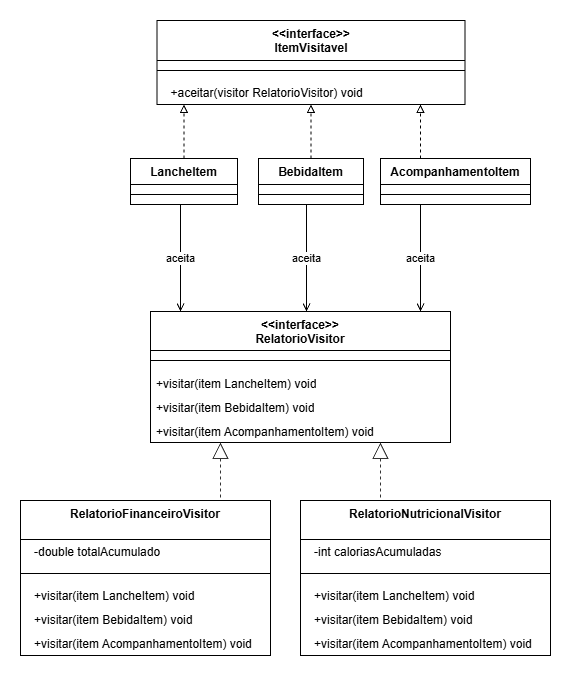

The diagram above was exported from draw.io. Its source (the exported page's mxGraphModel, read from the mxfile embedded in the PNG):
<mxGraphModel dx="1088" dy="574" grid="1" gridSize="10" guides="1" tooltips="1" connect="1" arrows="1" fold="1" page="1" pageScale="1" pageWidth="827" pageHeight="1169" math="0" shadow="0">
  <root>
    <mxCell id="0" />
    <mxCell id="1" parent="0" />
    <UserObject label="" mermaidData="{&#10;  &quot;data&quot;: &quot;classDiagram\n    class ItemVisitavel {\n        &lt;&lt;interface&gt;&gt;\n        +aceitar(visitor RelatorioVisitor) void\n    }\n    class LancheItem\n    class BebidaItem\n    class AcompanhamentoItem\n\n    class RelatorioVisitor {\n        &lt;&lt;interface&gt;&gt;\n        +visitar(item LancheItem) void\n        +visitar(item BebidaItem) void\n        +visitar(item AcompanhamentoItem) void\n    }\n    class RelatorioFinanceiroVisitor {\n        -double totalAcumulado\n        +visitar(item LancheItem) void\n        +visitar(item BebidaItem) void\n        +visitar(item AcompanhamentoItem) void\n    }\n    class RelatorioNutricionalVisitor {\n        -int caloriasAcumuladas\n        +visitar(item LancheItem) void\n        +visitar(item BebidaItem) void\n        +visitar(item AcompanhamentoItem) void\n    }\n\n    ItemVisitavel &lt;|.. LancheItem\n    ItemVisitavel &lt;|.. BebidaItem\n    ItemVisitavel &lt;|.. AcompanhamentoItem\n\n    RelatorioVisitor &lt;|.. RelatorioFinanceiroVisitor\n    RelatorioVisitor &lt;|.. RelatorioNutricionalVisitor\n\n    LancheItem ..&gt; RelatorioVisitor : aceita\n    BebidaItem ..&gt; RelatorioVisitor : aceita\n    AcompanhamentoItem ..&gt; RelatorioVisitor : aceita&quot;,&#10;  &quot;config&quot;: null&#10;}" id="47pzb93lYcYOmhsUQAcm-1">
      <mxCell connectable="0" parent="1" style="group;transparentBounds=1;editIcon=1;lockedGroup=0;groupPadding=20;" vertex="1">
        <mxGeometry height="825" width="850" as="geometry" />
      </mxCell>
    </UserObject>
    <UserObject label="&amp;lt;&amp;lt;interface&amp;gt;&amp;gt;&lt;br&gt;ItemVisitavel" mermaidId="n:ItemVisitavel" mermaidBaseStyle="swimlane;html=1;fontStyle=0;fontSize=16;align=center;verticalAlign=middle;horizontal=1;childLayout=stackLayout;startSize=72;horizontalStack=0;resizeParent=1;resizeParentMax=0;resizeLast=0;collapsible=0;marginTop=12;marginBottom=12;stackSpacing=0;swimlaneFillColor=light-dark(#ECECFF,#1f2020);whiteSpace=wrap;fillColor=light-dark(#ECECFF,#1f2020);strokeColor=light-dark(#9370DB,#cccccc);fontColor=light-dark(#333333,#cccccc);fontFamily=Trebuchet MS,Verdana,Arial,sans-serif;" mermaidBaseValue="«interface»&lt;br&gt;&lt;b&gt;ItemVisitavel&lt;/b&gt;" id="47pzb93lYcYOmhsUQAcm-2">
      <mxCell parent="47pzb93lYcYOmhsUQAcm-1" style="swimlane;align=center;verticalAlign=top;childLayout=stackLayout;horizontal=1;startSize=40;horizontalStack=0;resizeParent=1;resizeParentMax=0;resizeLast=0;collapsible=1;marginBottom=0;whiteSpace=wrap;html=1;" vertex="1">
        <mxGeometry height="84" width="308" x="286.5" y="90" as="geometry" />
      </mxCell>
    </UserObject>
    <mxCell id="47pzb93lYcYOmhsUQAcm-3" parent="47pzb93lYcYOmhsUQAcm-2" style="line;strokeWidth=1;fillColor=none;spacingLeft=3;spacingRight=3;rotatable=0;points=[];strokeColor=inherit;" vertex="1">
      <mxGeometry height="20" width="308" y="40" as="geometry" />
    </mxCell>
    <mxCell id="47pzb93lYcYOmhsUQAcm-4" parent="47pzb93lYcYOmhsUQAcm-2" style="text;strokeColor=none;fillColor=none;align=left;verticalAlign=middle;spacingLeft=12;spacingRight=12;overflow=hidden;rotatable=0;points=[[0,0.5],[1,0.5]];portConstraint=eastwest;" value="+aceitar(visitor RelatorioVisitor) void" vertex="1">
      <mxGeometry height="24" width="308" y="60" as="geometry" />
    </mxCell>
    <mxCell id="47pzb93lYcYOmhsUQAcm-76" edge="1" parent="47pzb93lYcYOmhsUQAcm-1" source="47pzb93lYcYOmhsUQAcm-5" style="edgeStyle=orthogonalEdgeStyle;rounded=0;orthogonalLoop=1;jettySize=auto;html=1;endArrow=block;endFill=0;dashed=1;" target="47pzb93lYcYOmhsUQAcm-2" value="">
      <mxGeometry relative="1" as="geometry">
        <Array as="points">
          <mxPoint x="313" y="190" />
          <mxPoint x="313" y="190" />
        </Array>
      </mxGeometry>
    </mxCell>
    <UserObject label="LancheItem" mermaidId="n:LancheItem" mermaidBaseStyle="swimlane;html=1;fontStyle=0;fontSize=16;align=center;verticalAlign=middle;horizontal=1;childLayout=stackLayout;startSize=48;horizontalStack=0;resizeParent=1;resizeParentMax=0;resizeLast=0;collapsible=0;marginTop=12;marginBottom=12;stackSpacing=0;swimlaneFillColor=light-dark(#ECECFF,#1f2020);whiteSpace=wrap;fillColor=light-dark(#ECECFF,#1f2020);strokeColor=light-dark(#9370DB,#cccccc);fontColor=light-dark(#333333,#cccccc);fontFamily=Trebuchet MS,Verdana,Arial,sans-serif;" mermaidBaseValue="&lt;b&gt;LancheItem&lt;/b&gt;" id="47pzb93lYcYOmhsUQAcm-5">
      <mxCell parent="47pzb93lYcYOmhsUQAcm-1" style="swimlane;align=center;verticalAlign=top;childLayout=stackLayout;horizontal=1;startSize=26;horizontalStack=0;resizeParent=1;resizeParentMax=0;resizeLast=0;collapsible=1;marginBottom=0;whiteSpace=wrap;html=1;" vertex="1">
        <mxGeometry height="46" width="107" x="260" y="228" as="geometry" />
      </mxCell>
    </UserObject>
    <mxCell id="47pzb93lYcYOmhsUQAcm-6" parent="47pzb93lYcYOmhsUQAcm-5" style="line;strokeWidth=1;fillColor=none;spacingLeft=3;spacingRight=3;rotatable=0;points=[];strokeColor=inherit;" vertex="1">
      <mxGeometry height="20" width="107" y="26" as="geometry" />
    </mxCell>
    <mxCell id="47pzb93lYcYOmhsUQAcm-77" edge="1" parent="47pzb93lYcYOmhsUQAcm-1" source="47pzb93lYcYOmhsUQAcm-7" style="edgeStyle=orthogonalEdgeStyle;rounded=0;orthogonalLoop=1;jettySize=auto;html=1;dashed=1;endArrow=block;endFill=0;" target="47pzb93lYcYOmhsUQAcm-2" value="">
      <mxGeometry relative="1" as="geometry" />
    </mxCell>
    <UserObject label="BebidaItem" mermaidId="n:BebidaItem" mermaidBaseStyle="swimlane;html=1;fontStyle=0;fontSize=16;align=center;verticalAlign=middle;horizontal=1;childLayout=stackLayout;startSize=48;horizontalStack=0;resizeParent=1;resizeParentMax=0;resizeLast=0;collapsible=0;marginTop=12;marginBottom=12;stackSpacing=0;swimlaneFillColor=light-dark(#ECECFF,#1f2020);whiteSpace=wrap;fillColor=light-dark(#ECECFF,#1f2020);strokeColor=light-dark(#9370DB,#cccccc);fontColor=light-dark(#333333,#cccccc);fontFamily=Trebuchet MS,Verdana,Arial,sans-serif;" mermaidBaseValue="&lt;b&gt;BebidaItem&lt;/b&gt;" id="47pzb93lYcYOmhsUQAcm-7">
      <mxCell parent="47pzb93lYcYOmhsUQAcm-1" style="swimlane;align=center;verticalAlign=top;childLayout=stackLayout;horizontal=1;startSize=26;horizontalStack=0;resizeParent=1;resizeParentMax=0;resizeLast=0;collapsible=1;marginBottom=0;whiteSpace=wrap;html=1;" vertex="1">
        <mxGeometry height="46" width="105" x="388" y="228" as="geometry" />
      </mxCell>
    </UserObject>
    <mxCell id="47pzb93lYcYOmhsUQAcm-8" parent="47pzb93lYcYOmhsUQAcm-7" style="line;strokeWidth=1;fillColor=none;spacingLeft=3;spacingRight=3;rotatable=0;points=[];strokeColor=inherit;" vertex="1">
      <mxGeometry height="20" width="105" y="26" as="geometry" />
    </mxCell>
    <mxCell id="47pzb93lYcYOmhsUQAcm-78" edge="1" parent="47pzb93lYcYOmhsUQAcm-1" source="47pzb93lYcYOmhsUQAcm-9" style="edgeStyle=orthogonalEdgeStyle;rounded=0;orthogonalLoop=1;jettySize=auto;html=1;endArrow=block;endFill=0;dashed=1;" target="47pzb93lYcYOmhsUQAcm-2" value="">
      <mxGeometry relative="1" as="geometry">
        <Array as="points">
          <mxPoint x="550" y="210" />
          <mxPoint x="550" y="210" />
        </Array>
      </mxGeometry>
    </mxCell>
    <UserObject label="AcompanhamentoItem" mermaidId="n:AcompanhamentoItem" mermaidBaseStyle="swimlane;html=1;fontStyle=0;fontSize=16;align=center;verticalAlign=middle;horizontal=1;childLayout=stackLayout;startSize=48;horizontalStack=0;resizeParent=1;resizeParentMax=0;resizeLast=0;collapsible=0;marginTop=12;marginBottom=12;stackSpacing=0;swimlaneFillColor=light-dark(#ECECFF,#1f2020);whiteSpace=wrap;fillColor=light-dark(#ECECFF,#1f2020);strokeColor=light-dark(#9370DB,#cccccc);fontColor=light-dark(#333333,#cccccc);fontFamily=Trebuchet MS,Verdana,Arial,sans-serif;" mermaidBaseValue="&lt;b&gt;AcompanhamentoItem&lt;/b&gt;" id="47pzb93lYcYOmhsUQAcm-9">
      <mxCell parent="47pzb93lYcYOmhsUQAcm-1" style="swimlane;align=center;verticalAlign=top;childLayout=stackLayout;horizontal=1;startSize=26;horizontalStack=0;resizeParent=1;resizeParentMax=0;resizeLast=0;collapsible=1;marginBottom=0;whiteSpace=wrap;html=1;" vertex="1">
        <mxGeometry height="46" width="150" x="510" y="228" as="geometry" />
      </mxCell>
    </UserObject>
    <mxCell id="47pzb93lYcYOmhsUQAcm-10" parent="47pzb93lYcYOmhsUQAcm-9" style="line;strokeWidth=1;fillColor=none;spacingLeft=3;spacingRight=3;rotatable=0;points=[];strokeColor=inherit;" vertex="1">
      <mxGeometry height="20" width="150" y="26" as="geometry" />
    </mxCell>
    <UserObject label="&amp;lt;&amp;lt;interface&amp;gt;&amp;gt;&lt;br&gt;RelatorioVisitor" mermaidId="n:RelatorioVisitor" mermaidBaseStyle="swimlane;html=1;fontStyle=0;fontSize=16;align=center;verticalAlign=middle;horizontal=1;childLayout=stackLayout;startSize=72;horizontalStack=0;resizeParent=1;resizeParentMax=0;resizeLast=0;collapsible=0;marginTop=12;marginBottom=12;stackSpacing=0;swimlaneFillColor=light-dark(#ECECFF,#1f2020);whiteSpace=wrap;fillColor=light-dark(#ECECFF,#1f2020);strokeColor=light-dark(#9370DB,#cccccc);fontColor=light-dark(#333333,#cccccc);fontFamily=Trebuchet MS,Verdana,Arial,sans-serif;" mermaidBaseValue="«interface»&lt;br&gt;&lt;b&gt;RelatorioVisitor&lt;/b&gt;" id="47pzb93lYcYOmhsUQAcm-11">
      <mxCell parent="47pzb93lYcYOmhsUQAcm-1" style="swimlane;align=center;verticalAlign=top;childLayout=stackLayout;horizontal=1;startSize=39;horizontalStack=0;resizeParent=1;resizeParentMax=0;resizeLast=0;collapsible=1;marginBottom=0;whiteSpace=wrap;html=1;" vertex="1">
        <mxGeometry height="131" width="300" x="280" y="381" as="geometry" />
      </mxCell>
    </UserObject>
    <mxCell id="47pzb93lYcYOmhsUQAcm-12" parent="47pzb93lYcYOmhsUQAcm-11" style="line;strokeWidth=1;fillColor=none;spacingLeft=3;spacingRight=3;rotatable=0;points=[];strokeColor=inherit;" vertex="1">
      <mxGeometry height="20" width="300" y="39" as="geometry" />
    </mxCell>
    <mxCell id="47pzb93lYcYOmhsUQAcm-13" parent="47pzb93lYcYOmhsUQAcm-11" style="text;strokeColor=none;fillColor=none;align=left;verticalAlign=top;spacingLeft=4;spacingRight=4;overflow=hidden;rotatable=0;points=[[0,0.5],[1,0.5]];portConstraint=eastwest;whiteSpace=wrap;html=1;" value="+visitar(item LancheItem) void" vertex="1">
      <mxGeometry height="24" width="300" y="59" as="geometry" />
    </mxCell>
    <mxCell id="47pzb93lYcYOmhsUQAcm-14" parent="47pzb93lYcYOmhsUQAcm-11" style="text;strokeColor=none;fillColor=none;align=left;verticalAlign=top;spacingLeft=4;spacingRight=4;overflow=hidden;rotatable=0;points=[[0,0.5],[1,0.5]];portConstraint=eastwest;whiteSpace=wrap;html=1;" value="+visitar(item BebidaItem) void" vertex="1">
      <mxGeometry height="24" width="300" y="83" as="geometry" />
    </mxCell>
    <mxCell id="47pzb93lYcYOmhsUQAcm-15" parent="47pzb93lYcYOmhsUQAcm-11" style="text;strokeColor=none;fillColor=none;align=left;verticalAlign=top;spacingLeft=4;spacingRight=4;overflow=hidden;rotatable=0;points=[[0,0.5],[1,0.5]];portConstraint=eastwest;whiteSpace=wrap;html=1;" value="+visitar(item AcompanhamentoItem) void" vertex="1">
      <mxGeometry height="24" width="300" y="107" as="geometry" />
    </mxCell>
    <UserObject label="RelatorioFinanceiroVisitor" mermaidId="n:RelatorioFinanceiroVisitor" mermaidBaseStyle="swimlane;html=1;fontStyle=0;fontSize=16;align=center;verticalAlign=middle;horizontal=1;childLayout=stackLayout;startSize=48;horizontalStack=0;resizeParent=1;resizeParentMax=0;resizeLast=0;collapsible=0;marginTop=12;marginBottom=12;stackSpacing=0;swimlaneFillColor=light-dark(#ECECFF,#1f2020);whiteSpace=wrap;fillColor=light-dark(#ECECFF,#1f2020);strokeColor=light-dark(#9370DB,#cccccc);fontColor=light-dark(#333333,#cccccc);fontFamily=Trebuchet MS,Verdana,Arial,sans-serif;" mermaidBaseValue="&lt;b&gt;RelatorioFinanceiroVisitor&lt;/b&gt;" id="47pzb93lYcYOmhsUQAcm-16">
      <mxCell parent="47pzb93lYcYOmhsUQAcm-1" style="swimlane;align=center;verticalAlign=top;childLayout=stackLayout;horizontal=1;startSize=39;horizontalStack=0;resizeParent=1;resizeParentMax=0;resizeLast=0;collapsible=1;marginBottom=0;whiteSpace=wrap;html=1;" vertex="1">
        <mxGeometry height="155" width="250" x="150" y="570" as="geometry" />
      </mxCell>
    </UserObject>
    <mxCell id="47pzb93lYcYOmhsUQAcm-17" parent="47pzb93lYcYOmhsUQAcm-16" style="text;strokeColor=none;fillColor=none;align=left;verticalAlign=middle;spacingLeft=12;spacingRight=12;overflow=hidden;rotatable=0;points=[[0,0.5],[1,0.5]];portConstraint=eastwest;" value="-double totalAcumulado" vertex="1">
      <mxGeometry height="24" width="250" y="39" as="geometry" />
    </mxCell>
    <mxCell id="47pzb93lYcYOmhsUQAcm-18" parent="47pzb93lYcYOmhsUQAcm-16" style="line;strokeWidth=1;fillColor=none;spacingLeft=3;spacingRight=3;rotatable=0;points=[];strokeColor=inherit;" vertex="1">
      <mxGeometry height="20" width="250" y="63" as="geometry" />
    </mxCell>
    <mxCell id="47pzb93lYcYOmhsUQAcm-19" parent="47pzb93lYcYOmhsUQAcm-16" style="text;strokeColor=none;fillColor=none;align=left;verticalAlign=middle;spacingLeft=12;spacingRight=12;overflow=hidden;rotatable=0;points=[[0,0.5],[1,0.5]];portConstraint=eastwest;" value="+visitar(item LancheItem) void" vertex="1">
      <mxGeometry height="24" width="250" y="83" as="geometry" />
    </mxCell>
    <mxCell id="47pzb93lYcYOmhsUQAcm-20" parent="47pzb93lYcYOmhsUQAcm-16" style="text;strokeColor=none;fillColor=none;align=left;verticalAlign=middle;spacingLeft=12;spacingRight=12;overflow=hidden;rotatable=0;points=[[0,0.5],[1,0.5]];portConstraint=eastwest;" value="+visitar(item BebidaItem) void" vertex="1">
      <mxGeometry height="24" width="250" y="107" as="geometry" />
    </mxCell>
    <mxCell id="47pzb93lYcYOmhsUQAcm-21" parent="47pzb93lYcYOmhsUQAcm-16" style="text;strokeColor=none;fillColor=none;align=left;verticalAlign=middle;spacingLeft=12;spacingRight=12;overflow=hidden;rotatable=0;points=[[0,0.5],[1,0.5]];portConstraint=eastwest;" value="+visitar(item AcompanhamentoItem) void" vertex="1">
      <mxGeometry height="24" width="250" y="131" as="geometry" />
    </mxCell>
    <UserObject label="RelatorioNutricionalVisitor" mermaidId="n:RelatorioNutricionalVisitor" mermaidBaseStyle="swimlane;html=1;fontStyle=0;fontSize=16;align=center;verticalAlign=middle;horizontal=1;childLayout=stackLayout;startSize=48;horizontalStack=0;resizeParent=1;resizeParentMax=0;resizeLast=0;collapsible=0;marginTop=12;marginBottom=12;stackSpacing=0;swimlaneFillColor=light-dark(#ECECFF,#1f2020);whiteSpace=wrap;fillColor=light-dark(#ECECFF,#1f2020);strokeColor=light-dark(#9370DB,#cccccc);fontColor=light-dark(#333333,#cccccc);fontFamily=Trebuchet MS,Verdana,Arial,sans-serif;" mermaidBaseValue="&lt;b&gt;RelatorioNutricionalVisitor&lt;/b&gt;" id="47pzb93lYcYOmhsUQAcm-22">
      <mxCell parent="47pzb93lYcYOmhsUQAcm-1" style="swimlane;align=center;verticalAlign=top;childLayout=stackLayout;horizontal=1;startSize=39;horizontalStack=0;resizeParent=1;resizeParentMax=0;resizeLast=0;collapsible=1;marginBottom=0;whiteSpace=wrap;html=1;" vertex="1">
        <mxGeometry height="155" width="250" x="430" y="570" as="geometry" />
      </mxCell>
    </UserObject>
    <mxCell id="47pzb93lYcYOmhsUQAcm-23" parent="47pzb93lYcYOmhsUQAcm-22" style="text;strokeColor=none;fillColor=none;align=left;verticalAlign=middle;spacingLeft=12;spacingRight=12;overflow=hidden;rotatable=0;points=[[0,0.5],[1,0.5]];portConstraint=eastwest;" value="-int caloriasAcumuladas" vertex="1">
      <mxGeometry height="24" width="250" y="39" as="geometry" />
    </mxCell>
    <mxCell id="47pzb93lYcYOmhsUQAcm-24" parent="47pzb93lYcYOmhsUQAcm-22" style="line;strokeWidth=1;fillColor=none;spacingLeft=3;spacingRight=3;rotatable=0;points=[];strokeColor=inherit;" vertex="1">
      <mxGeometry height="20" width="250" y="63" as="geometry" />
    </mxCell>
    <mxCell id="47pzb93lYcYOmhsUQAcm-25" parent="47pzb93lYcYOmhsUQAcm-22" style="text;strokeColor=none;fillColor=none;align=left;verticalAlign=middle;spacingLeft=12;spacingRight=12;overflow=hidden;rotatable=0;points=[[0,0.5],[1,0.5]];portConstraint=eastwest;" value="+visitar(item LancheItem) void" vertex="1">
      <mxGeometry height="24" width="250" y="83" as="geometry" />
    </mxCell>
    <mxCell id="47pzb93lYcYOmhsUQAcm-26" parent="47pzb93lYcYOmhsUQAcm-22" style="text;strokeColor=none;fillColor=none;align=left;verticalAlign=middle;spacingLeft=12;spacingRight=12;overflow=hidden;rotatable=0;points=[[0,0.5],[1,0.5]];portConstraint=eastwest;" value="+visitar(item BebidaItem) void" vertex="1">
      <mxGeometry height="24" width="250" y="107" as="geometry" />
    </mxCell>
    <mxCell id="47pzb93lYcYOmhsUQAcm-27" parent="47pzb93lYcYOmhsUQAcm-22" style="text;strokeColor=none;fillColor=none;align=left;verticalAlign=middle;spacingLeft=12;spacingRight=12;overflow=hidden;rotatable=0;points=[[0,0.5],[1,0.5]];portConstraint=eastwest;" value="+visitar(item AcompanhamentoItem) void" vertex="1">
      <mxGeometry height="24" width="250" y="131" as="geometry" />
    </mxCell>
    <UserObject label="" mermaidId="e:RelatorioVisitor-&gt;RelatorioFinanceiroVisitor#0" mermaidBaseStyle="curved=1;dashed=1;startArrow=block;startSize=14;startFill=0;endArrow=none;strokeColor=light-dark(#333333,#cccccc);exitX=0.05;exitY=1;entryX=0.5;entryY=0;" mermaidBaseValue="" id="47pzb93lYcYOmhsUQAcm-31">
      <mxCell edge="1" parent="47pzb93lYcYOmhsUQAcm-1" source="47pzb93lYcYOmhsUQAcm-11" style="dashed=1;startArrow=block;startSize=14;startFill=0;endArrow=none;strokeColor=light-dark(#333333,#cccccc);fixDash=1;rounded=0;edgeStyle=orthogonalEdgeStyle;" target="47pzb93lYcYOmhsUQAcm-16">
        <mxGeometry relative="1" as="geometry">
          <Array as="points">
            <mxPoint x="350" y="540" />
            <mxPoint x="350" y="540" />
          </Array>
        </mxGeometry>
      </mxCell>
    </UserObject>
    <UserObject label="" mermaidId="e:RelatorioVisitor-&gt;RelatorioNutricionalVisitor#0" mermaidBaseStyle="curved=1;dashed=1;startArrow=block;startSize=14;startFill=0;endArrow=none;strokeColor=light-dark(#333333,#cccccc);exitX=1;exitY=0.97;entryX=0.5;entryY=0;" mermaidBaseValue="" id="47pzb93lYcYOmhsUQAcm-32">
      <mxCell edge="1" parent="47pzb93lYcYOmhsUQAcm-1" source="47pzb93lYcYOmhsUQAcm-11" style="dashed=1;startArrow=block;startSize=14;startFill=0;endArrow=none;strokeColor=light-dark(#333333,#cccccc);fixDash=1;rounded=0;edgeStyle=orthogonalEdgeStyle;" target="47pzb93lYcYOmhsUQAcm-22">
        <mxGeometry relative="1" as="geometry">
          <Array as="points">
            <mxPoint x="510" y="540" />
            <mxPoint x="510" y="540" />
          </Array>
        </mxGeometry>
      </mxCell>
    </UserObject>
    <UserObject label="aceita" mermaidId="e:LancheItem-&gt;RelatorioVisitor#0" mermaidBaseStyle="curved=1;dashed=1;startArrow=none;endArrow=classic;endSize=9;strokeColor=light-dark(#333333,#cccccc);html=1;fontSize=16;labelBackgroundColor=light-dark(#ECECFF,#1f2020);fontFamily=Trebuchet MS,Verdana,Arial,sans-serif;fontColor=light-dark(#333333,#cccccc);exitX=0.5;exitY=1;entryX=0.2;entryY=0;" mermaidBaseValue="aceita" id="47pzb93lYcYOmhsUQAcm-33">
      <mxCell edge="1" parent="47pzb93lYcYOmhsUQAcm-1" source="47pzb93lYcYOmhsUQAcm-5" style="edgeStyle=orthogonalEdgeStyle;rounded=0;orthogonalLoop=1;jettySize=auto;html=1;endArrow=open;endFill=0;" target="47pzb93lYcYOmhsUQAcm-11">
        <mxGeometry relative="1" as="geometry">
          <Array as="points">
            <mxPoint x="310" y="350" />
            <mxPoint x="310" y="350" />
          </Array>
        </mxGeometry>
      </mxCell>
    </UserObject>
    <UserObject label="aceita" mermaidId="e:BebidaItem-&gt;RelatorioVisitor#0" mermaidBaseStyle="curved=1;dashed=1;startArrow=none;endArrow=classic;endSize=9;strokeColor=light-dark(#333333,#cccccc);html=1;fontSize=16;labelBackgroundColor=light-dark(#ECECFF,#1f2020);fontFamily=Trebuchet MS,Verdana,Arial,sans-serif;fontColor=light-dark(#333333,#cccccc);exitX=0.5;exitY=1;entryX=0.5;entryY=0;" mermaidBaseValue="aceita" id="47pzb93lYcYOmhsUQAcm-34">
      <mxCell edge="1" parent="47pzb93lYcYOmhsUQAcm-1" source="47pzb93lYcYOmhsUQAcm-7" style="edgeStyle=orthogonalEdgeStyle;rounded=0;orthogonalLoop=1;jettySize=auto;html=1;endArrow=open;endFill=0;" target="47pzb93lYcYOmhsUQAcm-11">
        <mxGeometry relative="1" as="geometry">
          <Array as="points">
            <mxPoint x="436" y="350" />
            <mxPoint x="436" y="350" />
          </Array>
        </mxGeometry>
      </mxCell>
    </UserObject>
    <UserObject label="aceita" mermaidId="e:AcompanhamentoItem-&gt;RelatorioVisitor#0" mermaidBaseStyle="curved=1;dashed=1;startArrow=none;endArrow=classic;endSize=9;strokeColor=light-dark(#333333,#cccccc);html=1;fontSize=16;labelBackgroundColor=light-dark(#ECECFF,#1f2020);fontFamily=Trebuchet MS,Verdana,Arial,sans-serif;fontColor=light-dark(#333333,#cccccc);exitX=0.5;exitY=1;entryX=0.88;entryY=0;" mermaidBaseValue="aceita" id="47pzb93lYcYOmhsUQAcm-35">
      <mxCell edge="1" parent="47pzb93lYcYOmhsUQAcm-1" source="47pzb93lYcYOmhsUQAcm-9" style="edgeStyle=orthogonalEdgeStyle;rounded=0;orthogonalLoop=1;jettySize=auto;html=1;endArrow=open;endFill=0;" target="47pzb93lYcYOmhsUQAcm-11">
        <mxGeometry relative="1" as="geometry">
          <Array as="points">
            <mxPoint x="550" y="350" />
            <mxPoint x="550" y="350" />
          </Array>
        </mxGeometry>
      </mxCell>
    </UserObject>
  </root>
</mxGraphModel>